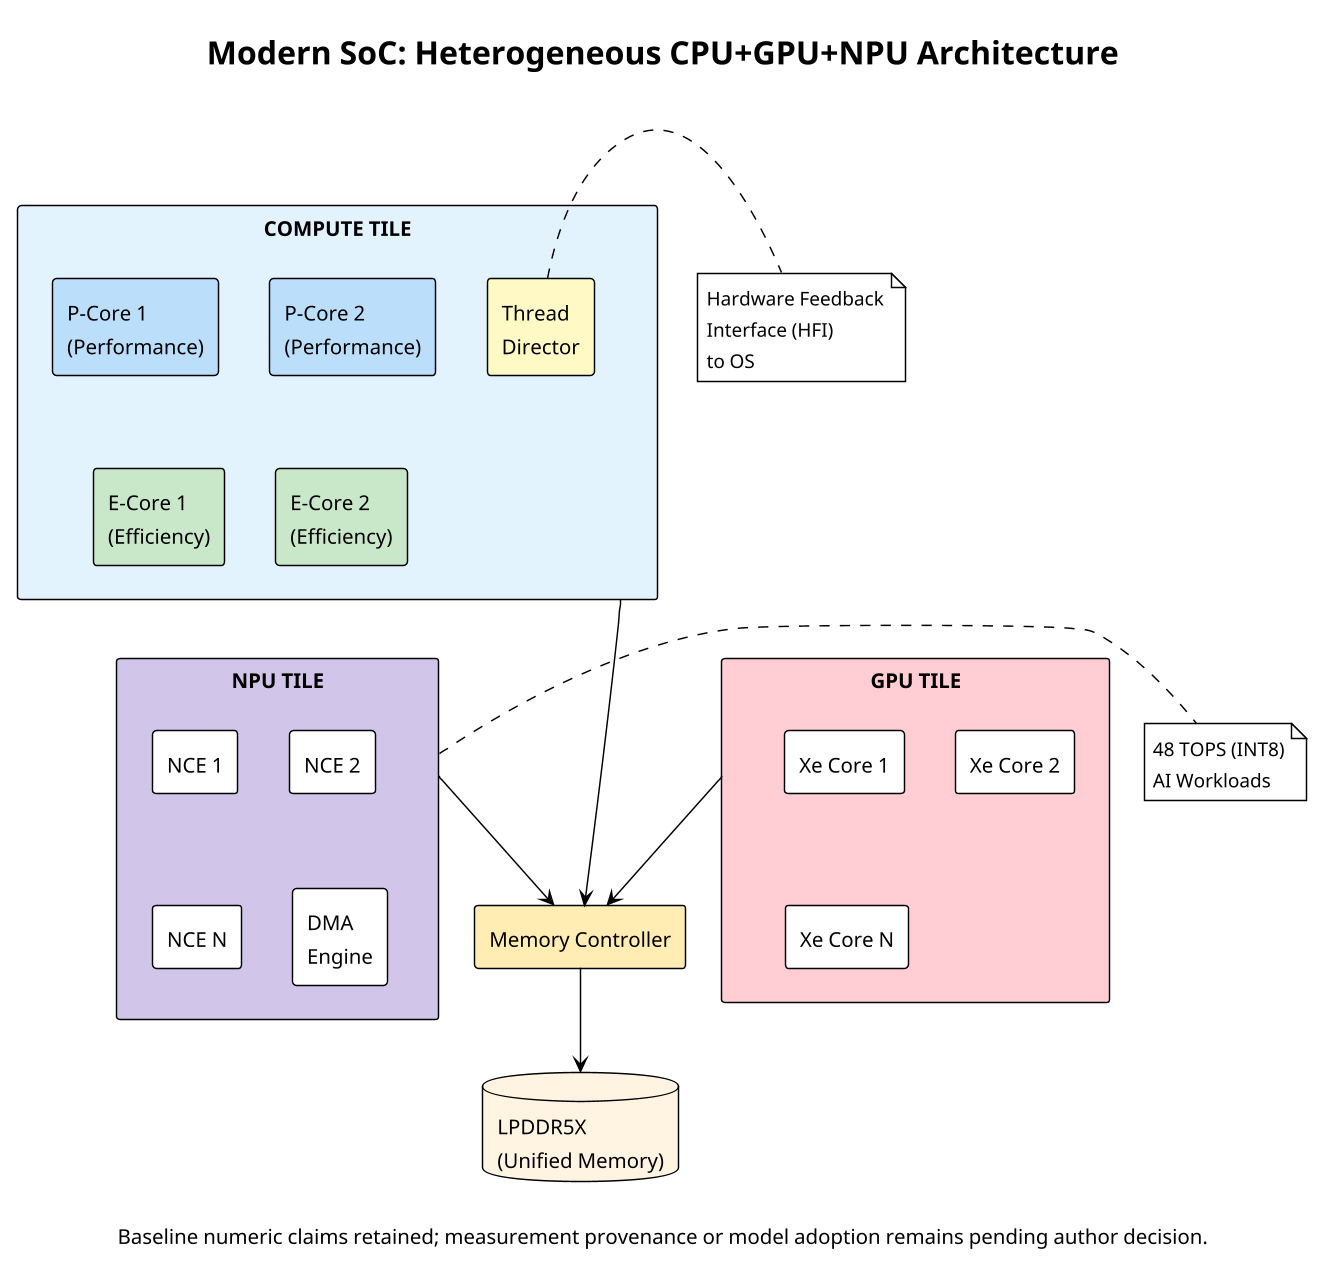

The diagram above was rendered by PlantUML. Its source (embedded in the PNG):
@startuml 01_heterogeneous_soc_architecture
skinparamlocked dpi 140
!theme plain
skinparam backgroundColor #FEFEFE
skinparam defaultFontName "Consolas"

title Modern SoC: Heterogeneous CPU+GPU+NPU Architecture

rectangle "COMPUTE TILE" as compute #E3F2FD {
    rectangle "P-Core 1\n(Performance)" as p1 #BBDEFB
    rectangle "P-Core 2\n(Performance)" as p2 #BBDEFB
    rectangle "E-Core 1\n(Efficiency)" as e1 #C8E6C9
    rectangle "E-Core 2\n(Efficiency)" as e2 #C8E6C9
    rectangle "Thread\nDirector" as td #FFF9C4
}

rectangle "GPU TILE" as gpu #FFCDD2 {
    rectangle "Xe Core 1" as xe1
    rectangle "Xe Core 2" as xe2
    rectangle "Xe Core N" as xen
}

rectangle "NPU TILE" as npu #D1C4E9 {
    rectangle "NCE 1" as nce1
    rectangle "NCE 2" as nce2
    rectangle "NCE N" as ncen
    rectangle "DMA\nEngine" as dma
}

rectangle "Memory Controller" as mc #FFECB3

database "LPDDR5X\n(Unified Memory)" as mem #FFF3E0

compute --> mc
gpu --> mc
npu --> mc
mc --> mem

note right of td
  Hardware Feedback
  Interface (HFI)
  to OS
end note

note right of npu
  48 TOPS (INT8)
  AI Workloads
end note

caption Baseline numeric claims retained; measurement provenance or model adoption remains pending author decision.
@enduml